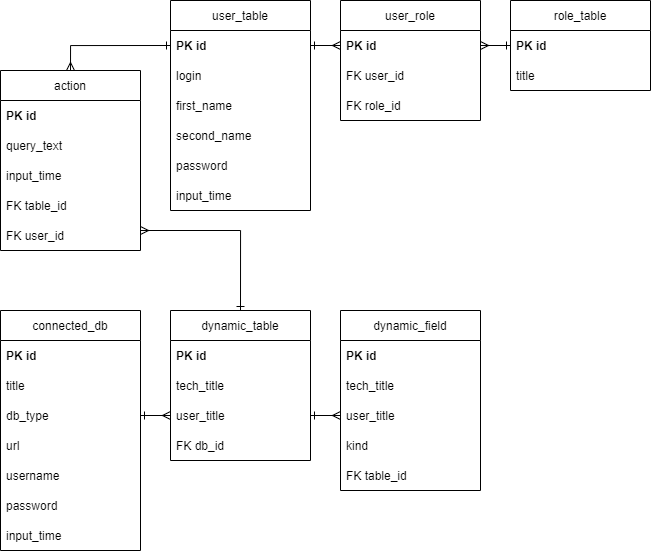

The diagram above was exported from draw.io. Its source (the exported page's mxGraphModel, read from the mxfile embedded in the PNG):
<mxGraphModel dx="1221" dy="764" grid="1" gridSize="10" guides="1" tooltips="1" connect="1" arrows="1" fold="1" page="1" pageScale="1" pageWidth="1169" pageHeight="827" background="#ffffff" math="0" shadow="0">
  <root>
    <mxCell id="0" />
    <mxCell id="1" parent="0" />
    <mxCell id="KmtEPZpkMFN5nPnm7P-7-1" value="user_role" style="swimlane;fontStyle=0;childLayout=stackLayout;horizontal=1;startSize=30;horizontalStack=0;resizeParent=1;resizeParentMax=0;resizeLast=0;collapsible=1;marginBottom=0;" parent="1" vertex="1">
      <mxGeometry x="600" y="180" width="140" height="120" as="geometry" />
    </mxCell>
    <mxCell id="KmtEPZpkMFN5nPnm7P-7-2" value="PK id" style="text;strokeColor=none;fillColor=none;align=left;verticalAlign=middle;spacingLeft=4;spacingRight=4;overflow=hidden;points=[[0,0.5],[1,0.5]];portConstraint=eastwest;rotatable=0;fontStyle=1" parent="KmtEPZpkMFN5nPnm7P-7-1" vertex="1">
      <mxGeometry y="30" width="140" height="30" as="geometry" />
    </mxCell>
    <mxCell id="KmtEPZpkMFN5nPnm7P-7-3" value="FK user_id" style="text;strokeColor=none;fillColor=none;align=left;verticalAlign=middle;spacingLeft=4;spacingRight=4;overflow=hidden;points=[[0,0.5],[1,0.5]];portConstraint=eastwest;rotatable=0;" parent="KmtEPZpkMFN5nPnm7P-7-1" vertex="1">
      <mxGeometry y="60" width="140" height="30" as="geometry" />
    </mxCell>
    <mxCell id="KmtEPZpkMFN5nPnm7P-7-4" value="FK role_id" style="text;strokeColor=none;fillColor=none;align=left;verticalAlign=middle;spacingLeft=4;spacingRight=4;overflow=hidden;points=[[0,0.5],[1,0.5]];portConstraint=eastwest;rotatable=0;" parent="KmtEPZpkMFN5nPnm7P-7-1" vertex="1">
      <mxGeometry y="90" width="140" height="30" as="geometry" />
    </mxCell>
    <mxCell id="KmtEPZpkMFN5nPnm7P-7-5" value="user_table" style="swimlane;fontStyle=0;childLayout=stackLayout;horizontal=1;startSize=30;horizontalStack=0;resizeParent=1;resizeParentMax=0;resizeLast=0;collapsible=1;marginBottom=0;" parent="1" vertex="1">
      <mxGeometry x="430" y="180" width="140" height="210" as="geometry" />
    </mxCell>
    <mxCell id="KmtEPZpkMFN5nPnm7P-7-6" value="PK id" style="text;strokeColor=none;fillColor=none;align=left;verticalAlign=middle;spacingLeft=4;spacingRight=4;overflow=hidden;points=[[0,0.5],[1,0.5]];portConstraint=eastwest;rotatable=0;fontStyle=1" parent="KmtEPZpkMFN5nPnm7P-7-5" vertex="1">
      <mxGeometry y="30" width="140" height="30" as="geometry" />
    </mxCell>
    <mxCell id="KmtEPZpkMFN5nPnm7P-7-7" value="login" style="text;strokeColor=none;fillColor=none;align=left;verticalAlign=middle;spacingLeft=4;spacingRight=4;overflow=hidden;points=[[0,0.5],[1,0.5]];portConstraint=eastwest;rotatable=0;" parent="KmtEPZpkMFN5nPnm7P-7-5" vertex="1">
      <mxGeometry y="60" width="140" height="30" as="geometry" />
    </mxCell>
    <mxCell id="KmtEPZpkMFN5nPnm7P-7-8" value="first_name" style="text;strokeColor=none;fillColor=none;align=left;verticalAlign=middle;spacingLeft=4;spacingRight=4;overflow=hidden;points=[[0,0.5],[1,0.5]];portConstraint=eastwest;rotatable=0;" parent="KmtEPZpkMFN5nPnm7P-7-5" vertex="1">
      <mxGeometry y="90" width="140" height="30" as="geometry" />
    </mxCell>
    <mxCell id="KmtEPZpkMFN5nPnm7P-7-17" value="second_name" style="text;strokeColor=none;fillColor=none;align=left;verticalAlign=middle;spacingLeft=4;spacingRight=4;overflow=hidden;points=[[0,0.5],[1,0.5]];portConstraint=eastwest;rotatable=0;" parent="KmtEPZpkMFN5nPnm7P-7-5" vertex="1">
      <mxGeometry y="120" width="140" height="30" as="geometry" />
    </mxCell>
    <mxCell id="KmtEPZpkMFN5nPnm7P-7-19" value="password" style="text;strokeColor=none;fillColor=none;align=left;verticalAlign=middle;spacingLeft=4;spacingRight=4;overflow=hidden;points=[[0,0.5],[1,0.5]];portConstraint=eastwest;rotatable=0;" parent="KmtEPZpkMFN5nPnm7P-7-5" vertex="1">
      <mxGeometry y="150" width="140" height="30" as="geometry" />
    </mxCell>
    <mxCell id="KmtEPZpkMFN5nPnm7P-7-18" value="input_time" style="text;strokeColor=none;fillColor=none;align=left;verticalAlign=middle;spacingLeft=4;spacingRight=4;overflow=hidden;points=[[0,0.5],[1,0.5]];portConstraint=eastwest;rotatable=0;" parent="KmtEPZpkMFN5nPnm7P-7-5" vertex="1">
      <mxGeometry y="180" width="140" height="30" as="geometry" />
    </mxCell>
    <mxCell id="KmtEPZpkMFN5nPnm7P-7-9" value="role_table" style="swimlane;fontStyle=0;childLayout=stackLayout;horizontal=1;startSize=30;horizontalStack=0;resizeParent=1;resizeParentMax=0;resizeLast=0;collapsible=1;marginBottom=0;" parent="1" vertex="1">
      <mxGeometry x="770" y="180" width="140" height="90" as="geometry" />
    </mxCell>
    <mxCell id="KmtEPZpkMFN5nPnm7P-7-10" value="PK id" style="text;strokeColor=none;fillColor=none;align=left;verticalAlign=middle;spacingLeft=4;spacingRight=4;overflow=hidden;points=[[0,0.5],[1,0.5]];portConstraint=eastwest;rotatable=0;fontStyle=1" parent="KmtEPZpkMFN5nPnm7P-7-9" vertex="1">
      <mxGeometry y="30" width="140" height="30" as="geometry" />
    </mxCell>
    <mxCell id="KmtEPZpkMFN5nPnm7P-7-11" value="title" style="text;strokeColor=none;fillColor=none;align=left;verticalAlign=middle;spacingLeft=4;spacingRight=4;overflow=hidden;points=[[0,0.5],[1,0.5]];portConstraint=eastwest;rotatable=0;" parent="KmtEPZpkMFN5nPnm7P-7-9" vertex="1">
      <mxGeometry y="60" width="140" height="30" as="geometry" />
    </mxCell>
    <mxCell id="KmtEPZpkMFN5nPnm7P-7-13" value="connected_db" style="swimlane;fontStyle=0;childLayout=stackLayout;horizontal=1;startSize=30;horizontalStack=0;resizeParent=1;resizeParentMax=0;resizeLast=0;collapsible=1;marginBottom=0;" parent="1" vertex="1">
      <mxGeometry x="260" y="490" width="140" height="240" as="geometry" />
    </mxCell>
    <mxCell id="KmtEPZpkMFN5nPnm7P-7-14" value="PK id" style="text;strokeColor=none;fillColor=none;align=left;verticalAlign=middle;spacingLeft=4;spacingRight=4;overflow=hidden;points=[[0,0.5],[1,0.5]];portConstraint=eastwest;rotatable=0;fontStyle=1" parent="KmtEPZpkMFN5nPnm7P-7-13" vertex="1">
      <mxGeometry y="30" width="140" height="30" as="geometry" />
    </mxCell>
    <mxCell id="KmtEPZpkMFN5nPnm7P-7-15" value="title" style="text;strokeColor=none;fillColor=none;align=left;verticalAlign=middle;spacingLeft=4;spacingRight=4;overflow=hidden;points=[[0,0.5],[1,0.5]];portConstraint=eastwest;rotatable=0;" parent="KmtEPZpkMFN5nPnm7P-7-13" vertex="1">
      <mxGeometry y="60" width="140" height="30" as="geometry" />
    </mxCell>
    <mxCell id="KmtEPZpkMFN5nPnm7P-7-16" value="db_type" style="text;strokeColor=none;fillColor=none;align=left;verticalAlign=middle;spacingLeft=4;spacingRight=4;overflow=hidden;points=[[0,0.5],[1,0.5]];portConstraint=eastwest;rotatable=0;" parent="KmtEPZpkMFN5nPnm7P-7-13" vertex="1">
      <mxGeometry y="90" width="140" height="30" as="geometry" />
    </mxCell>
    <mxCell id="KmtEPZpkMFN5nPnm7P-7-21" value="url" style="text;strokeColor=none;fillColor=none;align=left;verticalAlign=middle;spacingLeft=4;spacingRight=4;overflow=hidden;points=[[0,0.5],[1,0.5]];portConstraint=eastwest;rotatable=0;" parent="KmtEPZpkMFN5nPnm7P-7-13" vertex="1">
      <mxGeometry y="120" width="140" height="30" as="geometry" />
    </mxCell>
    <mxCell id="KmtEPZpkMFN5nPnm7P-7-22" value="username" style="text;strokeColor=none;fillColor=none;align=left;verticalAlign=middle;spacingLeft=4;spacingRight=4;overflow=hidden;points=[[0,0.5],[1,0.5]];portConstraint=eastwest;rotatable=0;" parent="KmtEPZpkMFN5nPnm7P-7-13" vertex="1">
      <mxGeometry y="150" width="140" height="30" as="geometry" />
    </mxCell>
    <mxCell id="KmtEPZpkMFN5nPnm7P-7-20" value="password" style="text;strokeColor=none;fillColor=none;align=left;verticalAlign=middle;spacingLeft=4;spacingRight=4;overflow=hidden;points=[[0,0.5],[1,0.5]];portConstraint=eastwest;rotatable=0;" parent="KmtEPZpkMFN5nPnm7P-7-13" vertex="1">
      <mxGeometry y="180" width="140" height="30" as="geometry" />
    </mxCell>
    <mxCell id="buUUL1zFcy9e5UG7lYop-1" value="input_time" style="text;strokeColor=none;fillColor=none;align=left;verticalAlign=middle;spacingLeft=4;spacingRight=4;overflow=hidden;points=[[0,0.5],[1,0.5]];portConstraint=eastwest;rotatable=0;" vertex="1" parent="KmtEPZpkMFN5nPnm7P-7-13">
      <mxGeometry y="210" width="140" height="30" as="geometry" />
    </mxCell>
    <mxCell id="KmtEPZpkMFN5nPnm7P-7-23" style="edgeStyle=orthogonalEdgeStyle;rounded=0;orthogonalLoop=1;jettySize=auto;html=1;exitX=1;exitY=0.5;exitDx=0;exitDy=0;entryX=0;entryY=0.5;entryDx=0;entryDy=0;endArrow=ERmany;endFill=0;startArrow=ERone;startFill=0;" parent="1" source="KmtEPZpkMFN5nPnm7P-7-6" target="KmtEPZpkMFN5nPnm7P-7-2" edge="1">
      <mxGeometry relative="1" as="geometry" />
    </mxCell>
    <mxCell id="KmtEPZpkMFN5nPnm7P-7-24" style="edgeStyle=orthogonalEdgeStyle;rounded=0;orthogonalLoop=1;jettySize=auto;html=1;exitX=0;exitY=0.5;exitDx=0;exitDy=0;entryX=1;entryY=0.5;entryDx=0;entryDy=0;endArrow=ERmany;endFill=0;startArrow=ERone;startFill=0;" parent="1" source="KmtEPZpkMFN5nPnm7P-7-10" target="KmtEPZpkMFN5nPnm7P-7-2" edge="1">
      <mxGeometry relative="1" as="geometry" />
    </mxCell>
    <mxCell id="N-pMIvl6wvSTPids-pTQ-1" value="dynamic_table" style="swimlane;fontStyle=0;childLayout=stackLayout;horizontal=1;startSize=30;horizontalStack=0;resizeParent=1;resizeParentMax=0;resizeLast=0;collapsible=1;marginBottom=0;" parent="1" vertex="1">
      <mxGeometry x="430" y="490" width="140" height="150" as="geometry" />
    </mxCell>
    <mxCell id="N-pMIvl6wvSTPids-pTQ-2" value="PK id" style="text;strokeColor=none;fillColor=none;align=left;verticalAlign=middle;spacingLeft=4;spacingRight=4;overflow=hidden;points=[[0,0.5],[1,0.5]];portConstraint=eastwest;rotatable=0;fontStyle=1" parent="N-pMIvl6wvSTPids-pTQ-1" vertex="1">
      <mxGeometry y="30" width="140" height="30" as="geometry" />
    </mxCell>
    <mxCell id="N-pMIvl6wvSTPids-pTQ-3" value="tech_title" style="text;strokeColor=none;fillColor=none;align=left;verticalAlign=middle;spacingLeft=4;spacingRight=4;overflow=hidden;points=[[0,0.5],[1,0.5]];portConstraint=eastwest;rotatable=0;" parent="N-pMIvl6wvSTPids-pTQ-1" vertex="1">
      <mxGeometry y="60" width="140" height="30" as="geometry" />
    </mxCell>
    <mxCell id="N-pMIvl6wvSTPids-pTQ-4" value="user_title" style="text;strokeColor=none;fillColor=none;align=left;verticalAlign=middle;spacingLeft=4;spacingRight=4;overflow=hidden;points=[[0,0.5],[1,0.5]];portConstraint=eastwest;rotatable=0;" parent="N-pMIvl6wvSTPids-pTQ-1" vertex="1">
      <mxGeometry y="90" width="140" height="30" as="geometry" />
    </mxCell>
    <mxCell id="N-pMIvl6wvSTPids-pTQ-5" value="FK db_id" style="text;strokeColor=none;fillColor=none;align=left;verticalAlign=middle;spacingLeft=4;spacingRight=4;overflow=hidden;points=[[0,0.5],[1,0.5]];portConstraint=eastwest;rotatable=0;" parent="N-pMIvl6wvSTPids-pTQ-1" vertex="1">
      <mxGeometry y="120" width="140" height="30" as="geometry" />
    </mxCell>
    <mxCell id="N-pMIvl6wvSTPids-pTQ-8" value="dynamic_field" style="swimlane;fontStyle=0;childLayout=stackLayout;horizontal=1;startSize=30;horizontalStack=0;resizeParent=1;resizeParentMax=0;resizeLast=0;collapsible=1;marginBottom=0;" parent="1" vertex="1">
      <mxGeometry x="600" y="490" width="140" height="180" as="geometry" />
    </mxCell>
    <mxCell id="N-pMIvl6wvSTPids-pTQ-9" value="PK id" style="text;strokeColor=none;fillColor=none;align=left;verticalAlign=middle;spacingLeft=4;spacingRight=4;overflow=hidden;points=[[0,0.5],[1,0.5]];portConstraint=eastwest;rotatable=0;fontStyle=1" parent="N-pMIvl6wvSTPids-pTQ-8" vertex="1">
      <mxGeometry y="30" width="140" height="30" as="geometry" />
    </mxCell>
    <mxCell id="N-pMIvl6wvSTPids-pTQ-10" value="tech_title" style="text;strokeColor=none;fillColor=none;align=left;verticalAlign=middle;spacingLeft=4;spacingRight=4;overflow=hidden;points=[[0,0.5],[1,0.5]];portConstraint=eastwest;rotatable=0;" parent="N-pMIvl6wvSTPids-pTQ-8" vertex="1">
      <mxGeometry y="60" width="140" height="30" as="geometry" />
    </mxCell>
    <mxCell id="N-pMIvl6wvSTPids-pTQ-11" value="user_title" style="text;strokeColor=none;fillColor=none;align=left;verticalAlign=middle;spacingLeft=4;spacingRight=4;overflow=hidden;points=[[0,0.5],[1,0.5]];portConstraint=eastwest;rotatable=0;" parent="N-pMIvl6wvSTPids-pTQ-8" vertex="1">
      <mxGeometry y="90" width="140" height="30" as="geometry" />
    </mxCell>
    <mxCell id="N-pMIvl6wvSTPids-pTQ-12" value="kind" style="text;strokeColor=none;fillColor=none;align=left;verticalAlign=middle;spacingLeft=4;spacingRight=4;overflow=hidden;points=[[0,0.5],[1,0.5]];portConstraint=eastwest;rotatable=0;" parent="N-pMIvl6wvSTPids-pTQ-8" vertex="1">
      <mxGeometry y="120" width="140" height="30" as="geometry" />
    </mxCell>
    <mxCell id="N-pMIvl6wvSTPids-pTQ-27" value="FK table_id" style="text;strokeColor=none;fillColor=none;align=left;verticalAlign=middle;spacingLeft=4;spacingRight=4;overflow=hidden;points=[[0,0.5],[1,0.5]];portConstraint=eastwest;rotatable=0;" parent="N-pMIvl6wvSTPids-pTQ-8" vertex="1">
      <mxGeometry y="150" width="140" height="30" as="geometry" />
    </mxCell>
    <mxCell id="N-pMIvl6wvSTPids-pTQ-24" style="edgeStyle=orthogonalEdgeStyle;rounded=0;orthogonalLoop=1;jettySize=auto;html=1;exitX=0.5;exitY=0;exitDx=0;exitDy=0;startArrow=ERmany;startFill=0;endArrow=ERone;endFill=0;entryX=0;entryY=0.5;entryDx=0;entryDy=0;" parent="1" source="N-pMIvl6wvSTPids-pTQ-15" target="KmtEPZpkMFN5nPnm7P-7-6" edge="1">
      <mxGeometry relative="1" as="geometry">
        <mxPoint x="410" y="210" as="targetPoint" />
      </mxGeometry>
    </mxCell>
    <mxCell id="N-pMIvl6wvSTPids-pTQ-15" value="action" style="swimlane;fontStyle=0;childLayout=stackLayout;horizontal=1;startSize=30;horizontalStack=0;resizeParent=1;resizeParentMax=0;resizeLast=0;collapsible=1;marginBottom=0;" parent="1" vertex="1">
      <mxGeometry x="260" y="250" width="140" height="180" as="geometry" />
    </mxCell>
    <mxCell id="N-pMIvl6wvSTPids-pTQ-16" value="PK id" style="text;strokeColor=none;fillColor=none;align=left;verticalAlign=middle;spacingLeft=4;spacingRight=4;overflow=hidden;points=[[0,0.5],[1,0.5]];portConstraint=eastwest;rotatable=0;fontStyle=1" parent="N-pMIvl6wvSTPids-pTQ-15" vertex="1">
      <mxGeometry y="30" width="140" height="30" as="geometry" />
    </mxCell>
    <mxCell id="N-pMIvl6wvSTPids-pTQ-17" value="query_text" style="text;strokeColor=none;fillColor=none;align=left;verticalAlign=middle;spacingLeft=4;spacingRight=4;overflow=hidden;points=[[0,0.5],[1,0.5]];portConstraint=eastwest;rotatable=0;" parent="N-pMIvl6wvSTPids-pTQ-15" vertex="1">
      <mxGeometry y="60" width="140" height="30" as="geometry" />
    </mxCell>
    <mxCell id="N-pMIvl6wvSTPids-pTQ-21" value="input_time" style="text;strokeColor=none;fillColor=none;align=left;verticalAlign=middle;spacingLeft=4;spacingRight=4;overflow=hidden;points=[[0,0.5],[1,0.5]];portConstraint=eastwest;rotatable=0;" parent="N-pMIvl6wvSTPids-pTQ-15" vertex="1">
      <mxGeometry y="90" width="140" height="30" as="geometry" />
    </mxCell>
    <mxCell id="N-pMIvl6wvSTPids-pTQ-19" value="FK table_id" style="text;strokeColor=none;fillColor=none;align=left;verticalAlign=middle;spacingLeft=4;spacingRight=4;overflow=hidden;points=[[0,0.5],[1,0.5]];portConstraint=eastwest;rotatable=0;" parent="N-pMIvl6wvSTPids-pTQ-15" vertex="1">
      <mxGeometry y="120" width="140" height="30" as="geometry" />
    </mxCell>
    <mxCell id="N-pMIvl6wvSTPids-pTQ-20" value="FK user_id" style="text;strokeColor=none;fillColor=none;align=left;verticalAlign=middle;spacingLeft=4;spacingRight=4;overflow=hidden;points=[[0,0.5],[1,0.5]];portConstraint=eastwest;rotatable=0;" parent="N-pMIvl6wvSTPids-pTQ-15" vertex="1">
      <mxGeometry y="150" width="140" height="30" as="geometry" />
    </mxCell>
    <mxCell id="N-pMIvl6wvSTPids-pTQ-22" style="edgeStyle=orthogonalEdgeStyle;rounded=0;orthogonalLoop=1;jettySize=auto;html=1;exitX=0;exitY=0.5;exitDx=0;exitDy=0;entryX=1;entryY=0.5;entryDx=0;entryDy=0;endArrow=ERone;endFill=0;startArrow=ERmany;startFill=0;" parent="1" source="N-pMIvl6wvSTPids-pTQ-11" target="N-pMIvl6wvSTPids-pTQ-4" edge="1">
      <mxGeometry relative="1" as="geometry" />
    </mxCell>
    <mxCell id="N-pMIvl6wvSTPids-pTQ-23" style="edgeStyle=orthogonalEdgeStyle;rounded=0;orthogonalLoop=1;jettySize=auto;html=1;exitX=0;exitY=0.5;exitDx=0;exitDy=0;entryX=1;entryY=0.5;entryDx=0;entryDy=0;endArrow=ERone;endFill=0;startArrow=ERmany;startFill=0;" parent="1" source="N-pMIvl6wvSTPids-pTQ-4" target="KmtEPZpkMFN5nPnm7P-7-16" edge="1">
      <mxGeometry relative="1" as="geometry" />
    </mxCell>
    <mxCell id="TiFsI2mqHWgZv_JK9z8W-1" style="edgeStyle=orthogonalEdgeStyle;rounded=0;orthogonalLoop=1;jettySize=auto;html=1;entryX=0.5;entryY=0;entryDx=0;entryDy=0;endArrow=ERone;endFill=0;startArrow=ERmany;startFill=0;" parent="1" target="N-pMIvl6wvSTPids-pTQ-1" edge="1">
      <mxGeometry relative="1" as="geometry">
        <mxPoint x="400" y="410" as="sourcePoint" />
        <Array as="points">
          <mxPoint x="400" y="410" />
          <mxPoint x="500" y="410" />
        </Array>
      </mxGeometry>
    </mxCell>
  </root>
</mxGraphModel>